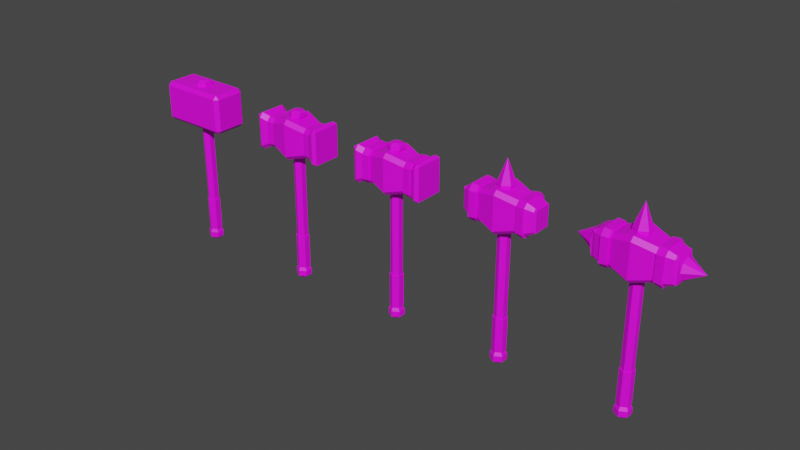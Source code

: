 # Source: Hammer.blend  (saved by Blender 3.6.11; exported with 4.5.12 LTS)
import bpy
from mathutils import Matrix  # noqa: F401  (used for matrix-valued properties, if any)

bpy.ops.wm.read_factory_settings(use_empty=True)
scene = bpy.context.scene
scene.name = 'Scene'

# ---- collections
col_collection = bpy.data.collections.new('Collection'); scene.collection.children.link(col_collection)

# ---- images (referenced by path relative to the original .blend; pixels are not part of the script)
import os
ASSET_DIR = os.environ.get("B2B_ASSET_DIR", "")  # directory of the original .blend (textures are referenced by path, not embedded)
HERE = os.path.dirname(os.path.abspath(__file__))  # packed textures are extracted next to this script under _unpacked/

def load_image(name, relpath, width, height, colorspace="sRGB"):
    """Load a texture the original file referenced (path relative to the .blend, or extracted next to this script)."""
    p = next((c for c in (os.path.join(HERE, relpath), os.path.join(ASSET_DIR, relpath)) if relpath and os.path.exists(c)), "")
    if p:
        img = bpy.data.images.load(p, check_existing=True)
        img.name = name
    else:  # same state as the original file: an image datablock whose file is absent (Cycles renders it pink)
        img = bpy.data.images.new(name, width, height)
        img.source = "FILE"
        img.filepath = "//" + (relpath or name)
    img.colorspace_settings.name = colorspace
    return img
img_gamecolors_png_010 = load_image('GameColors.png.010', 'GameColors.png', 1024, 1024, 'sRGB')

# ---- materials (node trees are filled in below, after node groups)
mat_colorsgame = bpy.data.materials.new('ColorsGame')
mat_colorsgame.alpha_threshold = 0.0
mat_colorsgame.use_transparent_shadow = False
mat_colorsgame.roughness = 0.5
mat_colorsgame.line_color = (0.0, 0.0, 0.0, 1.0)

# ---- material node trees
mat_colorsgame.use_nodes = True; mat_colorsgame.node_tree.nodes.clear()
_N = mat_colorsgame.node_tree.nodes; _L = mat_colorsgame.node_tree.links
n0 = _N.new('ShaderNodeOutputMaterial'); n0.name = 'Material Output'; n0.location = (300, 300)
n1 = _N.new('ShaderNodeBsdfPrincipled'); n1.name = 'Principled BSDF'; n1.location = (10, 300)
n1.distribution = 'GGX'
n1.subsurface_method = 'RANDOM_WALK_SKIN'
n1.inputs[3].default_value = 1.45
n1.inputs[27].default_value = (0.0, 0.0, 0.0, 1.0)
n1.inputs[28].default_value = 1.0
n2 = _N.new('ShaderNodeTexImage'); n2.name = 'Image Texture'; n2.location = (-280, 280)
n2.image = img_gamecolors_png_010
_L.new(n1.outputs[0], n0.inputs[0])
_L.new(n2.outputs[0], n1.inputs[0])
n0.is_active_output = True

# ---- world
world_world = bpy.data.worlds.new('World'); scene.world = world_world
world_world.use_nodes = True; world_world.node_tree.nodes.clear()
_N = world_world.node_tree.nodes; _L = world_world.node_tree.links
n0 = _N.new('ShaderNodeOutputWorld'); n0.name = 'World Output'; n0.location = (300, 300)
n1 = _N.new('ShaderNodeBackground'); n1.name = 'Background'; n1.location = (10, 300)
n1.inputs[0].default_value = (0.05088, 0.05088, 0.05088, 1.0)
_L.new(n1.outputs[0], n0.inputs[0])
n0.is_active_output = True
world_world.color = (0.05088, 0.05088, 0.05088)
world_world.use_sun_shadow = False
world_world.sun_shadow_jitter_overblur = 0.0

# ---- meshes
me_circle = bpy.data.meshes.new('Circle')
me_circle.from_pydata([(0.0, 0.2811, 0.5977), (-0.2435, 0.1406, 0.5977), (-0.2435, -0.1406, 0.5977), (0.0, -0.2811, 0.5977), (0.2435, -0.1406, 0.5977), (0.2435, 0.1406, 0.5977), (0.0, 0.2811, 8.29), (-0.2435, 0.1406, 8.29), (-0.2435, -0.1406, 8.29), (0.0, -0.2811, 8.29), (0.2435, -0.1406, 8.29), (0.2435, 0.1406, 8.29), (0.0, 0.3721, 0.4441), (-0.3223, 0.1861, 0.4441), (-0.3223, -0.1861, 0.4441), (0.0, -0.3721, 0.4441), (0.3223, -0.1861, 0.4441), (0.3223, 0.1861, 0.4441), (9.667e-09, 0.3721, 0.1727), (-0.3223, 0.1861, 0.1727), (-0.3223, -0.1861, 0.1727), (9.667e-09, -0.3721, 0.1727), (0.3223, -0.1861, 0.1727), (0.3223, 0.1861, 0.1727), (3.617e-09, 0.1694, 0.006393), (-0.1467, 0.08471, 0.006393), (-0.1467, -0.08471, 0.006393), (3.617e-09, -0.1694, 0.006393), (0.1467, -0.08471, 0.006393), (0.1467, 0.08471, 0.006393), (0.0, 0.2811, 1.727), (-0.2435, 0.1406, 1.727), (0.2435, 0.1406, 1.727), (0.0, -0.2811, 1.727), (0.2435, -0.1406, 1.727), (-0.2435, -0.1406, 1.727), (0.0, 0.3971, 8.367), (-0.3439, 0.1985, 8.367), (-0.3439, -0.1985, 8.367), (0.0, -0.3971, 8.367), (0.3439, -0.1985, 8.367), (0.3439, 0.1985, 8.367), (1.079e-07, 0.3971, 8.553), (-0.3439, 0.1985, 8.553), (-0.3439, -0.1985, 8.553), (1.079e-07, -0.3971, 8.553), (0.3439, -0.1985, 8.553), (0.3439, 0.1985, 8.553), (1.153e-07, 0.2012, 8.649), (-0.1743, 0.1006, 8.649), (-0.1743, -0.1006, 8.649), (1.153e-07, -0.2012, 8.649), (0.1743, -0.1006, 8.649), (0.1743, 0.1006, 8.649)], [], [(31, 30, 6, 7), (30, 32, 11, 6), (34, 33, 9, 10), (35, 31, 7, 8), (32, 34, 10, 11), (33, 35, 8, 9), (4, 5, 17, 16), (8, 7, 37, 38), (16, 17, 23, 22), (2, 3, 15, 14), (0, 1, 13, 12), (5, 0, 12, 17), (3, 4, 16, 15), (1, 2, 14, 13), (23, 18, 24, 29), (14, 15, 21, 20), (12, 13, 19, 18), (17, 12, 18, 23), (15, 16, 22, 21), (13, 14, 20, 19), (25, 26, 27, 28, 29, 24), (21, 22, 28, 27), (19, 20, 26, 25), (22, 23, 29, 28), (20, 21, 27, 26), (18, 19, 25, 24), (3, 2, 35, 33), (5, 4, 34, 32), (2, 1, 31, 35), (4, 3, 33, 34), (0, 5, 32, 30), (1, 0, 30, 31), (36, 41, 47, 42), (11, 10, 40, 41), (9, 8, 38, 39), (7, 6, 36, 37), (6, 11, 41, 36), (10, 9, 39, 40), (47, 46, 52, 53), (40, 39, 45, 46), (38, 37, 43, 44), (41, 40, 46, 47), (39, 38, 44, 45), (37, 36, 42, 43), (49, 48, 53, 52, 51, 50), (45, 44, 50, 51), (43, 42, 48, 49), (42, 47, 53, 48), (46, 45, 51, 52), (44, 43, 49, 50)])
_uv = me_circle.uv_layers.new(name='UVMap')
_uv.uv.foreach_set('vector', [0.1427, 0.9465, 0.1427, 0.9465, 0.1427, 0.9465, 0.1427, 0.9465, 0.1427, 0.9465, 0.1427, 0.9465, 0.1427, 0.9465, 0.1427, 0.9465, 0.1427, 0.9465, 0.1427, 0.9465, 0.1427, 0.9465, 0.1427, 0.9465, 0.1427, 0.9465, 0.1427, 0.9465, 0.1427, 0.9465, 0.1427, 0.9465, 0.1427, 0.9465, 0.1427, 0.9465, 0.1427, 0.9465, 0.1427, 0.9465, 0.1427, 0.9465, 0.1427, 0.9465, 0.1427, 0.9465, 0.1427, 0.9465, 0.1427, 0.9465, 0.1427, 0.9465, 0.1427, 0.9465, 0.1427, 0.9465, 0.1427, 0.9465, 0.1427, 0.9465, 0.1427, 0.9465, 0.1427, 0.9465, 0.1427, 0.9465, 0.1427, 0.9465, 0.1427, 0.9465, 0.1427, 0.9465, 0.1427, 0.9465, 0.1427, 0.9465, 0.1427, 0.9465, 0.1427, 0.9465, 0.1427, 0.9465, 0.1427, 0.9465, 0.1427, 0.9465, 0.1427, 0.9465, 0.1427, 0.9465, 0.1427, 0.9465, 0.1427, 0.9465, 0.1427, 0.9465, 0.1427, 0.9465, 0.1427, 0.9465, 0.1427, 0.9465, 0.1427, 0.9465, 0.1427, 0.9465, 0.1427, 0.9465, 0.1427, 0.9465, 0.1427, 0.9465, 0.1427, 0.9465, 0.1427, 0.9465, 0.1427, 0.9465, 0.1427, 0.9465, 0.1427, 0.9465, 0.1427, 0.9465, 0.1427, 0.9465, 0.1427, 0.9465, 0.1427, 0.9465, 0.1427, 0.9465, 0.1427, 0.9465, 0.1427, 0.9465, 0.1427, 0.9465, 0.1427, 0.9465, 0.1427, 0.9465, 0.1427, 0.9465, 0.1427, 0.9465, 0.1427, 0.9465, 0.1427, 0.9465, 0.1427, 0.9465, 0.1427, 0.9465, 0.1427, 0.9465, 0.1427, 0.9465, 0.1427, 0.9465, 0.1427, 0.9465, 0.1427, 0.9465, 0.1427, 0.9465, 0.1427, 0.9465, 0.1427, 0.9465, 0.1427, 0.9465, 0.1427, 0.9465, 0.1427, 0.9465, 0.1427, 0.9465, 0.1427, 0.9465, 0.1427, 0.9465, 0.1427, 0.9465, 0.1427, 0.9465, 0.1427, 0.9465, 0.1427, 0.9465, 0.1427, 0.9465, 0.1427, 0.9465, 0.1427, 0.9465, 0.1427, 0.9465, 0.1427, 0.9465, 0.1427, 0.9465, 0.1427, 0.9465, 0.1427, 0.9465, 0.1427, 0.9465, 0.1427, 0.9465, 0.1427, 0.9465, 0.1427, 0.9465, 0.1427, 0.9465, 0.1427, 0.9465, 0.1427, 0.9465, 0.1427, 0.9465, 0.1427, 0.9465, 0.1427, 0.9465, 0.1427, 0.9465, 0.1427, 0.9465, 0.1427, 0.9465, 0.1427, 0.9465, 0.1427, 0.9465, 0.1427, 0.9465, 0.1427, 0.9465, 0.1427, 0.9465, 0.1427, 0.9465, 0.1427, 0.9465, 0.1427, 0.9465, 0.1427, 0.9465, 0.1427, 0.9465, 0.1427, 0.9465, 0.1427, 0.9465, 0.1427, 0.9465, 0.1427, 0.9465, 0.1427, 0.9465, 0.1427, 0.9465, 0.1427, 0.9465, 0.1427, 0.9465, 0.1427, 0.9465, 0.1427, 0.9465, 0.1427, 0.9465, 0.1427, 0.9465, 0.1427, 0.9465, 0.1427, 0.9465, 0.1427, 0.9465, 0.1427, 0.9465, 0.1427, 0.9465, 0.1427, 0.9465, 0.1427, 0.9465, 0.1427, 0.9465, 0.1427, 0.9465, 0.1427, 0.9465, 0.1427, 0.9465, 0.1427, 0.9465, 0.1427, 0.9465, 0.1427, 0.9465, 0.1427, 0.9465, 0.1427, 0.9465, 0.1427, 0.9465, 0.1427, 0.9465, 0.1427, 0.9465, 0.1427, 0.9465, 0.1427, 0.9465, 0.1427, 0.9465, 0.1427, 0.9465, 0.1427, 0.9465, 0.1427, 0.9465, 0.1427, 0.9465, 0.1427, 0.9465, 0.1427, 0.9465, 0.1427, 0.9465, 0.1427, 0.9465, 0.1427, 0.9465, 0.1427, 0.9465, 0.1427, 0.9465, 0.1427, 0.9465, 0.1427, 0.9465, 0.1427, 0.9465, 0.1427, 0.9465, 0.1427, 0.9465, 0.1427, 0.9465, 0.1427, 0.9465, 0.1427, 0.9465, 0.1427, 0.9465, 0.1427, 0.9465, 0.1427, 0.9465, 0.1427, 0.9465, 0.1427, 0.9465, 0.1427, 0.9465, 0.1427, 0.9465, 0.1427, 0.9465, 0.1427, 0.9465, 0.1427, 0.9465, 0.1427, 0.9465, 0.1427, 0.9465, 0.1427, 0.9465, 0.1427, 0.9465, 0.1427, 0.9465, 0.1427, 0.9465, 0.1427, 0.9465, 0.1427, 0.9465, 0.1427, 0.9465, 0.1427, 0.9465, 0.1427, 0.9465, 0.1427, 0.9465, 0.1427, 0.9465, 0.1427, 0.9465, 0.1427, 0.9465])
me_circle.materials.append(mat_colorsgame)
me_circle.update()
me_cube_001 = bpy.data.meshes.new('Cube.001')
me_cube_001.from_pydata([(-0.1978, -0.09744, 0.7116), (-0.1978, -0.09744, 0.9292), (-0.1978, 0.09744, 0.7116), (-0.1978, 0.09744, 0.9292), (0.1978, -0.09744, 0.7116), (0.1978, -0.09744, 0.9292), (0.1978, 0.09744, 0.7116), (0.1978, 0.09744, 0.9292)], [], [(0, 1, 3, 2), (2, 3, 7, 6), (6, 7, 5, 4), (4, 5, 1, 0), (2, 6, 4, 0), (7, 3, 1, 5)])
_uv = me_cube_001.uv_layers.new(name='UVMap')
_uv.uv.foreach_set('vector', [0.1149, 0.9899, 0.1159, 0.9899, 0.1159, 0.9909, 0.1149, 0.9909, 0.1149, 0.9909, 0.1159, 0.9909, 0.1159, 0.9919, 0.1149, 0.9919, 0.1149, 0.9919, 0.1159, 0.9919, 0.1159, 0.9929, 0.1149, 0.9929, 0.1149, 0.9929, 0.1159, 0.9929, 0.1159, 0.9939, 0.1149, 0.9939, 0.1139, 0.9919, 0.1149, 0.9919, 0.1149, 0.9929, 0.1139, 0.9929, 0.1159, 0.9919, 0.1166, 0.9919, 0.1169, 0.9929, 0.1159, 0.9929])
me_cube_001.materials.append(mat_colorsgame)
me_cube_001.update()
me_circle_002 = bpy.data.meshes.new('Circle.002')
me_circle_002.from_pydata([(0.0, 0.2811, 0.6608), (-0.2435, 0.1406, 0.6608), (-0.2435, -0.1406, 0.6608), (0.0, -0.2811, 0.6608), (0.2435, -0.1406, 0.6608), (0.2435, 0.1406, 0.6608), (0.0, 0.2811, 2.267), (-0.2435, 0.1406, 2.267), (0.2435, 0.1406, 2.267), (0.0, -0.2811, 2.267), (0.2435, -0.1406, 2.267), (-0.2435, -0.1406, 2.267)], [], [(3, 2, 11, 9), (5, 4, 10, 8), (2, 1, 7, 11), (4, 3, 9, 10), (0, 5, 8, 6), (1, 0, 6, 7)])
_uv = me_circle_002.uv_layers.new(name='UVMap')
_uv.uv.foreach_set('vector', [0.1465, 0.9326, 0.1465, 0.9326, 0.1465, 0.9326, 0.1465, 0.9326, 0.1465, 0.9326, 0.1465, 0.9326, 0.1465, 0.9326, 0.1465, 0.9326, 0.1465, 0.9326, 0.1465, 0.9326, 0.1465, 0.9326, 0.1465, 0.9326, 0.1465, 0.9326, 0.1465, 0.9326, 0.1465, 0.9326, 0.1465, 0.9326, 0.1465, 0.9326, 0.1465, 0.9326, 0.1465, 0.9326, 0.1465, 0.9326, 0.1465, 0.9326, 0.1465, 0.9326, 0.1465, 0.9326, 0.1465, 0.9326])
me_circle_002.materials.append(mat_colorsgame)
me_circle_002.update()
me_circle_003 = bpy.data.meshes.new('Circle.003')
me_circle_003.from_pydata([(0.0, 0.2811, 0.5977), (-0.2435, 0.1406, 0.5977), (-0.2435, -0.1406, 0.5977), (0.0, -0.2811, 0.5977), (0.2435, -0.1406, 0.5977), (0.2435, 0.1406, 0.5977), (0.0, 0.2811, 8.29), (-0.2435, 0.1406, 8.29), (-0.2435, -0.1406, 8.29), (0.0, -0.2811, 8.29), (0.2435, -0.1406, 8.29), (0.2435, 0.1406, 8.29), (0.0, 0.3721, 0.4441), (-0.3223, 0.1861, 0.4441), (-0.3223, -0.1861, 0.4441), (0.0, -0.3721, 0.4441), (0.3223, -0.1861, 0.4441), (0.3223, 0.1861, 0.4441), (9.667e-09, 0.3721, 0.1727), (-0.3223, 0.1861, 0.1727), (-0.3223, -0.1861, 0.1727), (9.667e-09, -0.3721, 0.1727), (0.3223, -0.1861, 0.1727), (0.3223, 0.1861, 0.1727), (3.617e-09, 0.1694, 0.006393), (-0.1467, 0.08471, 0.006393), (-0.1467, -0.08471, 0.006393), (3.617e-09, -0.1694, 0.006393), (0.1467, -0.08471, 0.006393), (0.1467, 0.08471, 0.006393), (0.0, 0.2811, 1.727), (-0.2435, 0.1406, 1.727), (0.2435, 0.1406, 1.727), (0.0, -0.2811, 1.727), (0.2435, -0.1406, 1.727), (-0.2435, -0.1406, 1.727), (0.0, 0.3971, 8.367), (-0.3439, 0.1985, 8.367), (-0.3439, -0.1985, 8.367), (0.0, -0.3971, 8.367), (0.3439, -0.1985, 8.367), (0.3439, 0.1985, 8.367), (1.079e-07, 0.3971, 8.553), (-0.3439, 0.1985, 8.553), (-0.3439, -0.1985, 8.553), (1.079e-07, -0.3971, 8.553), (0.3439, -0.1985, 8.553), (0.3439, 0.1985, 8.553), (1.153e-07, 0.2012, 8.649), (-0.1743, 0.1006, 8.649), (-0.1743, -0.1006, 8.649), (1.153e-07, -0.2012, 8.649), (0.1743, -0.1006, 8.649), (0.1743, 0.1006, 8.649)], [], [(31, 30, 6, 7), (30, 32, 11, 6), (34, 33, 9, 10), (35, 31, 7, 8), (32, 34, 10, 11), (33, 35, 8, 9), (4, 5, 17, 16), (8, 7, 37, 38), (16, 17, 23, 22), (2, 3, 15, 14), (0, 1, 13, 12), (5, 0, 12, 17), (3, 4, 16, 15), (1, 2, 14, 13), (23, 18, 24, 29), (14, 15, 21, 20), (12, 13, 19, 18), (17, 12, 18, 23), (15, 16, 22, 21), (13, 14, 20, 19), (25, 26, 27, 28, 29, 24), (21, 22, 28, 27), (19, 20, 26, 25), (22, 23, 29, 28), (20, 21, 27, 26), (18, 19, 25, 24), (3, 2, 35, 33), (5, 4, 34, 32), (2, 1, 31, 35), (4, 3, 33, 34), (0, 5, 32, 30), (1, 0, 30, 31), (36, 41, 47, 42), (11, 10, 40, 41), (9, 8, 38, 39), (7, 6, 36, 37), (6, 11, 41, 36), (10, 9, 39, 40), (47, 46, 52, 53), (40, 39, 45, 46), (38, 37, 43, 44), (41, 40, 46, 47), (39, 38, 44, 45), (37, 36, 42, 43), (49, 48, 53, 52, 51, 50), (45, 44, 50, 51), (43, 42, 48, 49), (42, 47, 53, 48), (46, 45, 51, 52), (44, 43, 49, 50)])
_uv = me_circle_003.uv_layers.new(name='UVMap')
_uv.uv.foreach_set('vector', [0.1427, 0.9465, 0.1427, 0.9465, 0.1427, 0.9465, 0.1427, 0.9465, 0.1427, 0.9465, 0.1427, 0.9465, 0.1427, 0.9465, 0.1427, 0.9465, 0.1427, 0.9465, 0.1427, 0.9465, 0.1427, 0.9465, 0.1427, 0.9465, 0.1427, 0.9465, 0.1427, 0.9465, 0.1427, 0.9465, 0.1427, 0.9465, 0.1427, 0.9465, 0.1427, 0.9465, 0.1427, 0.9465, 0.1427, 0.9465, 0.1427, 0.9465, 0.1427, 0.9465, 0.1427, 0.9465, 0.1427, 0.9465, 0.1427, 0.9465, 0.1427, 0.9465, 0.1427, 0.9465, 0.1427, 0.9465, 0.1427, 0.9465, 0.1427, 0.9465, 0.1427, 0.9465, 0.1427, 0.9465, 0.1427, 0.9465, 0.1427, 0.9465, 0.1427, 0.9465, 0.1427, 0.9465, 0.1427, 0.9465, 0.1427, 0.9465, 0.1427, 0.9465, 0.1427, 0.9465, 0.1427, 0.9465, 0.1427, 0.9465, 0.1427, 0.9465, 0.1427, 0.9465, 0.1427, 0.9465, 0.1427, 0.9465, 0.1427, 0.9465, 0.1427, 0.9465, 0.1427, 0.9465, 0.1427, 0.9465, 0.1427, 0.9465, 0.1427, 0.9465, 0.1427, 0.9465, 0.1427, 0.9465, 0.1427, 0.9465, 0.1427, 0.9465, 0.1427, 0.9465, 0.1427, 0.9465, 0.1427, 0.9465, 0.1427, 0.9465, 0.1427, 0.9465, 0.1427, 0.9465, 0.1427, 0.9465, 0.1427, 0.9465, 0.1427, 0.9465, 0.1427, 0.9465, 0.1427, 0.9465, 0.1427, 0.9465, 0.1427, 0.9465, 0.1427, 0.9465, 0.1427, 0.9465, 0.1427, 0.9465, 0.1427, 0.9465, 0.1427, 0.9465, 0.1427, 0.9465, 0.1427, 0.9465, 0.1427, 0.9465, 0.1427, 0.9465, 0.1427, 0.9465, 0.1427, 0.9465, 0.1427, 0.9465, 0.1427, 0.9465, 0.1427, 0.9465, 0.1427, 0.9465, 0.1427, 0.9465, 0.1427, 0.9465, 0.1427, 0.9465, 0.1427, 0.9465, 0.1427, 0.9465, 0.1427, 0.9465, 0.1427, 0.9465, 0.1427, 0.9465, 0.1427, 0.9465, 0.1427, 0.9465, 0.1427, 0.9465, 0.1427, 0.9465, 0.1427, 0.9465, 0.1427, 0.9465, 0.1427, 0.9465, 0.1427, 0.9465, 0.1427, 0.9465, 0.1427, 0.9465, 0.1427, 0.9465, 0.1427, 0.9465, 0.1427, 0.9465, 0.1427, 0.9465, 0.1427, 0.9465, 0.1427, 0.9465, 0.1427, 0.9465, 0.1427, 0.9465, 0.1427, 0.9465, 0.1427, 0.9465, 0.1427, 0.9465, 0.1427, 0.9465, 0.1427, 0.9465, 0.1427, 0.9465, 0.1427, 0.9465, 0.1427, 0.9465, 0.1427, 0.9465, 0.1427, 0.9465, 0.1427, 0.9465, 0.1427, 0.9465, 0.1427, 0.9465, 0.1427, 0.9465, 0.1427, 0.9465, 0.1427, 0.9465, 0.1427, 0.9465, 0.1427, 0.9465, 0.1427, 0.9465, 0.1427, 0.9465, 0.1427, 0.9465, 0.1427, 0.9465, 0.1427, 0.9465, 0.1427, 0.9465, 0.1427, 0.9465, 0.1427, 0.9465, 0.1427, 0.9465, 0.1427, 0.9465, 0.1427, 0.9465, 0.1427, 0.9465, 0.1427, 0.9465, 0.1427, 0.9465, 0.1427, 0.9465, 0.1427, 0.9465, 0.1427, 0.9465, 0.1427, 0.9465, 0.1427, 0.9465, 0.1427, 0.9465, 0.1427, 0.9465, 0.1427, 0.9465, 0.1427, 0.9465, 0.1427, 0.9465, 0.1427, 0.9465, 0.1427, 0.9465, 0.1427, 0.9465, 0.1427, 0.9465, 0.1427, 0.9465, 0.1427, 0.9465, 0.1427, 0.9465, 0.1427, 0.9465, 0.1427, 0.9465, 0.1427, 0.9465, 0.1427, 0.9465, 0.1427, 0.9465, 0.1427, 0.9465, 0.1427, 0.9465, 0.1427, 0.9465, 0.1427, 0.9465, 0.1427, 0.9465, 0.1427, 0.9465, 0.1427, 0.9465, 0.1427, 0.9465, 0.1427, 0.9465, 0.1427, 0.9465, 0.1427, 0.9465, 0.1427, 0.9465, 0.1427, 0.9465, 0.1427, 0.9465, 0.1427, 0.9465, 0.1427, 0.9465, 0.1427, 0.9465, 0.1427, 0.9465, 0.1427, 0.9465, 0.1427, 0.9465, 0.1427, 0.9465, 0.1427, 0.9465, 0.1427, 0.9465, 0.1427, 0.9465, 0.1427, 0.9465, 0.1427, 0.9465, 0.1427, 0.9465, 0.1427, 0.9465, 0.1427, 0.9465, 0.1427, 0.9465, 0.1427, 0.9465, 0.1427, 0.9465, 0.1427, 0.9465, 0.1427, 0.9465, 0.1427, 0.9465, 0.1427, 0.9465, 0.1427, 0.9465, 0.1427, 0.9465, 0.1427, 0.9465, 0.1427, 0.9465])
me_circle_003.materials.append(mat_colorsgame)
me_circle_003.update()
me_cube_003 = bpy.data.meshes.new('Cube.003')
me_cube_003.from_pydata([(-0.1978, -0.09744, 0.7116), (-0.1978, -0.09744, 0.9292), (-0.1978, 0.09744, 0.7116), (-0.1978, 0.09744, 0.9292), (0.0, 0.09744, 0.7116), (0.0, 0.09744, 0.9292), (0.0, -0.09744, 0.7116), (0.0, -0.09744, 0.9292), (-0.1266, 0.06612, 0.7465), (-0.1266, -0.06612, 0.8942), (-0.1266, 0.06612, 0.8942), (-0.1266, -0.06612, 0.7465)], [], [(0, 1, 3, 2), (11, 9, 1, 0), (10, 3, 1, 9), (8, 4, 6, 11), (8, 10, 5, 4), (2, 3, 10, 8), (2, 8, 11, 0), (5, 10, 9, 7), (6, 7, 9, 11)])
_uv = me_cube_003.uv_layers.new(name='UVMap')
_uv.uv.foreach_set('vector', [0.1149, 0.9899, 0.1159, 0.9899, 0.1159, 0.9909, 0.1149, 0.9909, 0.1145, 0.9933, 0.1163, 0.9933, 0.1159, 0.9939, 0.1149, 0.9939, 0.1161, 0.9915, 0.1166, 0.9919, 0.1169, 0.9929, 0.1163, 0.9933, 0.1145, 0.9915, 0.1146, 0.9917, 0.1146, 0.9932, 0.1145, 0.9933, 0.1145, 0.9915, 0.1161, 0.9915, 0.116, 0.9917, 0.1146, 0.9917, 0.1149, 0.9909, 0.1159, 0.9909, 0.1161, 0.9915, 0.1145, 0.9915, 0.1139, 0.9919, 0.1145, 0.9915, 0.1145, 0.9933, 0.1139, 0.9929, 0.116, 0.9917, 0.1161, 0.9915, 0.1163, 0.9933, 0.1161, 0.9932, 0.1146, 0.9932, 0.1161, 0.9932, 0.1163, 0.9933, 0.1145, 0.9933])
me_cube_003.materials.append(mat_colorsgame)
me_cube_003.update()
me_circle_006 = bpy.data.meshes.new('Circle.006')
me_circle_006.from_pydata([(0.0, 0.2811, 0.6608), (-0.2435, 0.1406, 0.6608), (-0.2435, -0.1406, 0.6608), (0.0, -0.2811, 0.6608), (0.2435, -0.1406, 0.6608), (0.2435, 0.1406, 0.6608), (0.0, 0.2811, 2.267), (-0.2435, 0.1406, 2.267), (0.2435, 0.1406, 2.267), (0.0, -0.2811, 2.267), (0.2435, -0.1406, 2.267), (-0.2435, -0.1406, 2.267)], [], [(3, 2, 11, 9), (5, 4, 10, 8), (2, 1, 7, 11), (4, 3, 9, 10), (0, 5, 8, 6), (1, 0, 6, 7)])
_uv = me_circle_006.uv_layers.new(name='UVMap')
_uv.uv.foreach_set('vector', [0.1465, 0.9326, 0.1465, 0.9326, 0.1465, 0.9326, 0.1465, 0.9326, 0.1465, 0.9326, 0.1465, 0.9326, 0.1465, 0.9326, 0.1465, 0.9326, 0.1465, 0.9326, 0.1465, 0.9326, 0.1465, 0.9326, 0.1465, 0.9326, 0.1465, 0.9326, 0.1465, 0.9326, 0.1465, 0.9326, 0.1465, 0.9326, 0.1465, 0.9326, 0.1465, 0.9326, 0.1465, 0.9326, 0.1465, 0.9326, 0.1465, 0.9326, 0.1465, 0.9326, 0.1465, 0.9326, 0.1465, 0.9326])
me_circle_006.materials.append(mat_colorsgame)
me_circle_006.update()
me_circle_007 = bpy.data.meshes.new('Circle.007')
me_circle_007.from_pydata([(0.0, 0.2811, 0.5977), (-0.2435, 0.1406, 0.5977), (-0.2435, -0.1406, 0.5977), (0.0, -0.2811, 0.5977), (0.2435, -0.1406, 0.5977), (0.2435, 0.1406, 0.5977), (0.0, 0.2811, 8.29), (-0.2435, 0.1406, 8.29), (-0.2435, -0.1406, 8.29), (0.0, -0.2811, 8.29), (0.2435, -0.1406, 8.29), (0.2435, 0.1406, 8.29), (0.0, 0.3721, 0.4441), (-0.3223, 0.1861, 0.4441), (-0.3223, -0.1861, 0.4441), (0.0, -0.3721, 0.4441), (0.3223, -0.1861, 0.4441), (0.3223, 0.1861, 0.4441), (9.667e-09, 0.3721, 0.1727), (-0.3223, 0.1861, 0.1727), (-0.3223, -0.1861, 0.1727), (9.667e-09, -0.3721, 0.1727), (0.3223, -0.1861, 0.1727), (0.3223, 0.1861, 0.1727), (3.617e-09, 0.1694, 0.006393), (-0.1467, 0.08471, 0.006393), (-0.1467, -0.08471, 0.006393), (3.617e-09, -0.1694, 0.006393), (0.1467, -0.08471, 0.006393), (0.1467, 0.08471, 0.006393), (0.0, 0.2811, 1.727), (-0.2435, 0.1406, 1.727), (0.2435, 0.1406, 1.727), (0.0, -0.2811, 1.727), (0.2435, -0.1406, 1.727), (-0.2435, -0.1406, 1.727), (0.0, 0.3971, 8.367), (-0.3439, 0.1985, 8.367), (-0.3439, -0.1985, 8.367), (0.0, -0.3971, 8.367), (0.3439, -0.1985, 8.367), (0.3439, 0.1985, 8.367), (1.079e-07, 0.3971, 8.553), (-0.3439, 0.1985, 8.553), (-0.3439, -0.1985, 8.553), (1.079e-07, -0.3971, 8.553), (0.3439, -0.1985, 8.553), (0.3439, 0.1985, 8.553), (1.153e-07, 0.2012, 8.649), (-0.1743, 0.1006, 8.649), (-0.1743, -0.1006, 8.649), (1.153e-07, -0.2012, 8.649), (0.1743, -0.1006, 8.649), (0.1743, 0.1006, 8.649)], [], [(31, 30, 6, 7), (30, 32, 11, 6), (34, 33, 9, 10), (35, 31, 7, 8), (32, 34, 10, 11), (33, 35, 8, 9), (4, 5, 17, 16), (8, 7, 37, 38), (16, 17, 23, 22), (2, 3, 15, 14), (0, 1, 13, 12), (5, 0, 12, 17), (3, 4, 16, 15), (1, 2, 14, 13), (23, 18, 24, 29), (14, 15, 21, 20), (12, 13, 19, 18), (17, 12, 18, 23), (15, 16, 22, 21), (13, 14, 20, 19), (25, 26, 27, 28, 29, 24), (21, 22, 28, 27), (19, 20, 26, 25), (22, 23, 29, 28), (20, 21, 27, 26), (18, 19, 25, 24), (3, 2, 35, 33), (5, 4, 34, 32), (2, 1, 31, 35), (4, 3, 33, 34), (0, 5, 32, 30), (1, 0, 30, 31), (36, 41, 47, 42), (11, 10, 40, 41), (9, 8, 38, 39), (7, 6, 36, 37), (6, 11, 41, 36), (10, 9, 39, 40), (47, 46, 52, 53), (40, 39, 45, 46), (38, 37, 43, 44), (41, 40, 46, 47), (39, 38, 44, 45), (37, 36, 42, 43), (49, 48, 53, 52, 51, 50), (45, 44, 50, 51), (43, 42, 48, 49), (42, 47, 53, 48), (46, 45, 51, 52), (44, 43, 49, 50)])
_uv = me_circle_007.uv_layers.new(name='UVMap')
_uv.uv.foreach_set('vector', [0.1427, 0.9465, 0.1427, 0.9465, 0.1427, 0.9465, 0.1427, 0.9465, 0.1427, 0.9465, 0.1427, 0.9465, 0.1427, 0.9465, 0.1427, 0.9465, 0.1427, 0.9465, 0.1427, 0.9465, 0.1427, 0.9465, 0.1427, 0.9465, 0.1427, 0.9465, 0.1427, 0.9465, 0.1427, 0.9465, 0.1427, 0.9465, 0.1427, 0.9465, 0.1427, 0.9465, 0.1427, 0.9465, 0.1427, 0.9465, 0.1427, 0.9465, 0.1427, 0.9465, 0.1427, 0.9465, 0.1427, 0.9465, 0.1427, 0.9465, 0.1427, 0.9465, 0.1427, 0.9465, 0.1427, 0.9465, 0.1427, 0.9465, 0.1427, 0.9465, 0.1427, 0.9465, 0.1427, 0.9465, 0.1427, 0.9465, 0.1427, 0.9465, 0.1427, 0.9465, 0.1427, 0.9465, 0.1427, 0.9465, 0.1427, 0.9465, 0.1427, 0.9465, 0.1427, 0.9465, 0.1427, 0.9465, 0.1427, 0.9465, 0.1427, 0.9465, 0.1427, 0.9465, 0.1427, 0.9465, 0.1427, 0.9465, 0.1427, 0.9465, 0.1427, 0.9465, 0.1427, 0.9465, 0.1427, 0.9465, 0.1427, 0.9465, 0.1427, 0.9465, 0.1427, 0.9465, 0.1427, 0.9465, 0.1427, 0.9465, 0.1427, 0.9465, 0.1427, 0.9465, 0.1427, 0.9465, 0.1427, 0.9465, 0.1427, 0.9465, 0.1427, 0.9465, 0.1427, 0.9465, 0.1427, 0.9465, 0.1427, 0.9465, 0.1427, 0.9465, 0.1427, 0.9465, 0.1427, 0.9465, 0.1427, 0.9465, 0.1427, 0.9465, 0.1427, 0.9465, 0.1427, 0.9465, 0.1427, 0.9465, 0.1427, 0.9465, 0.1427, 0.9465, 0.1427, 0.9465, 0.1427, 0.9465, 0.1427, 0.9465, 0.1427, 0.9465, 0.1427, 0.9465, 0.1427, 0.9465, 0.1427, 0.9465, 0.1427, 0.9465, 0.1427, 0.9465, 0.1427, 0.9465, 0.1427, 0.9465, 0.1427, 0.9465, 0.1427, 0.9465, 0.1427, 0.9465, 0.1427, 0.9465, 0.1427, 0.9465, 0.1427, 0.9465, 0.1427, 0.9465, 0.1427, 0.9465, 0.1427, 0.9465, 0.1427, 0.9465, 0.1427, 0.9465, 0.1427, 0.9465, 0.1427, 0.9465, 0.1427, 0.9465, 0.1427, 0.9465, 0.1427, 0.9465, 0.1427, 0.9465, 0.1427, 0.9465, 0.1427, 0.9465, 0.1427, 0.9465, 0.1427, 0.9465, 0.1427, 0.9465, 0.1427, 0.9465, 0.1427, 0.9465, 0.1427, 0.9465, 0.1427, 0.9465, 0.1427, 0.9465, 0.1427, 0.9465, 0.1427, 0.9465, 0.1427, 0.9465, 0.1427, 0.9465, 0.1427, 0.9465, 0.1427, 0.9465, 0.1427, 0.9465, 0.1427, 0.9465, 0.1427, 0.9465, 0.1427, 0.9465, 0.1427, 0.9465, 0.1427, 0.9465, 0.1427, 0.9465, 0.1427, 0.9465, 0.1427, 0.9465, 0.1427, 0.9465, 0.1427, 0.9465, 0.1427, 0.9465, 0.1427, 0.9465, 0.1427, 0.9465, 0.1427, 0.9465, 0.1427, 0.9465, 0.1427, 0.9465, 0.1427, 0.9465, 0.1427, 0.9465, 0.1427, 0.9465, 0.1427, 0.9465, 0.1427, 0.9465, 0.1427, 0.9465, 0.1427, 0.9465, 0.1427, 0.9465, 0.1427, 0.9465, 0.1427, 0.9465, 0.1427, 0.9465, 0.1427, 0.9465, 0.1427, 0.9465, 0.1427, 0.9465, 0.1427, 0.9465, 0.1427, 0.9465, 0.1427, 0.9465, 0.1427, 0.9465, 0.1427, 0.9465, 0.1427, 0.9465, 0.1427, 0.9465, 0.1427, 0.9465, 0.1427, 0.9465, 0.1427, 0.9465, 0.1427, 0.9465, 0.1427, 0.9465, 0.1427, 0.9465, 0.1427, 0.9465, 0.1427, 0.9465, 0.1427, 0.9465, 0.1427, 0.9465, 0.1427, 0.9465, 0.1427, 0.9465, 0.1427, 0.9465, 0.1427, 0.9465, 0.1427, 0.9465, 0.1427, 0.9465, 0.1427, 0.9465, 0.1427, 0.9465, 0.1427, 0.9465, 0.1427, 0.9465, 0.1427, 0.9465, 0.1427, 0.9465, 0.1427, 0.9465, 0.1427, 0.9465, 0.1427, 0.9465, 0.1427, 0.9465, 0.1427, 0.9465, 0.1427, 0.9465, 0.1427, 0.9465, 0.1427, 0.9465, 0.1427, 0.9465, 0.1427, 0.9465, 0.1427, 0.9465, 0.1427, 0.9465, 0.1427, 0.9465, 0.1427, 0.9465, 0.1427, 0.9465, 0.1427, 0.9465, 0.1427, 0.9465, 0.1427, 0.9465, 0.1427, 0.9465, 0.1427, 0.9465, 0.1427, 0.9465, 0.1427, 0.9465, 0.1427, 0.9465, 0.1427, 0.9465, 0.1427, 0.9465, 0.1427, 0.9465])
me_circle_007.materials.append(mat_colorsgame)
me_circle_007.update()
me_cube_004 = bpy.data.meshes.new('Cube.004')
me_cube_004.from_pydata([(-0.1798, -0.06803, 0.7204), (-0.1795, -0.08938, 0.7425), (-0.1978, -0.07744, 0.7316), (-0.1795, -0.08938, 0.8982), (-0.1798, -0.06803, 0.9204), (-0.1978, -0.07744, 0.9092), (-0.1798, 0.06803, 0.7204), (-0.1978, 0.07744, 0.7316), (-0.1795, 0.08938, 0.7425), (-0.1798, 0.06803, 0.9204), (-0.1795, 0.08938, 0.8982), (-0.1978, 0.07744, 0.9092), (0.0, 0.07688, 0.7116), (4.657e-10, 0.09744, 0.7323), (0.0, 0.09744, 0.9085), (2.328e-09, 0.07688, 0.9292), (0.0, -0.09744, 0.7323), (2.328e-09, -0.07688, 0.7116), (0.0, -0.07688, 0.9292), (4.657e-10, -0.09744, 0.9085), (-0.1446, 0.05252, 0.7377), (-0.1449, 0.07418, 0.7595), (-0.1072, 0.07092, 0.7619), (-0.1074, 0.05033, 0.7412), (-0.1449, -0.07418, 0.8813), (-0.1072, -0.07092, 0.8789), (-0.1074, -0.05033, 0.8995), (-0.1446, -0.05252, 0.903), (-0.1074, 0.05033, 0.8995), (-0.1072, 0.07092, 0.8789), (-0.1449, 0.07418, 0.8813), (-0.1446, 0.05252, 0.903), (-0.1072, -0.07092, 0.7619), (-0.1449, -0.07418, 0.7595), (-0.1446, -0.05252, 0.7377), (-0.1074, -0.05033, 0.7412)], [], [(33, 24, 3, 1), (31, 9, 4, 27), (8, 10, 30, 21), (22, 29, 14, 13), (15, 28, 26, 18), (23, 12, 17, 35), (2, 5, 11, 7), (16, 19, 25, 32), (0, 1, 2), (3, 4, 5), (6, 7, 8), (9, 10, 11), (20, 21, 22, 23), (24, 25, 26, 27), (28, 29, 30, 31), (32, 33, 34, 35), (6, 0, 2, 7), (1, 3, 5, 2), (4, 9, 11, 5), (10, 8, 7, 11), (20, 6, 8, 21), (27, 4, 3, 24), (28, 15, 14, 29), (35, 17, 16, 32), (12, 23, 22, 13), (18, 26, 25, 19), (9, 31, 30, 10), (0, 34, 33, 1), (29, 22, 21, 30), (23, 35, 34, 20), (31, 27, 26, 28), (24, 33, 32, 25), (6, 20, 34, 0)])
_uv = me_cube_004.uv_layers.new(name='UVMap')
_uv.uv.foreach_set('vector', [0.1147, 0.9935, 0.116, 0.9935, 0.1158, 0.9938, 0.1149, 0.9938, 0.1163, 0.9918, 0.1165, 0.992, 0.1167, 0.9929, 0.1164, 0.993, 0.1149, 0.9911, 0.1158, 0.9911, 0.1159, 0.9913, 0.1147, 0.9913, 0.1147, 0.9915, 0.1159, 0.9915, 0.1159, 0.9917, 0.1147, 0.9917, 0.116, 0.9918, 0.1161, 0.9918, 0.1162, 0.9931, 0.1161, 0.993, 0.1145, 0.9918, 0.1146, 0.9918, 0.1146, 0.993, 0.1145, 0.9931, 0.115, 0.99, 0.1158, 0.99, 0.1158, 0.9908, 0.115, 0.9908, 0.1148, 0.9932, 0.116, 0.9932, 0.116, 0.9933, 0.1147, 0.9933, 0.114, 0.9929, 0.1141, 0.9931, 0.1139, 0.9929, 0.1158, 0.9938, 0.116, 0.9937, 0.1158, 0.9938, 0.114, 0.992, 0.1139, 0.992, 0.1141, 0.9918, 0.116, 0.9911, 0.1158, 0.9911, 0.1158, 0.991, 0.1143, 0.9918, 0.1147, 0.9913, 0.1147, 0.9915, 0.1145, 0.9918, 0.116, 0.9935, 0.116, 0.9933, 0.1162, 0.9931, 0.1164, 0.993, 0.1161, 0.9918, 0.1159, 0.9915, 0.1159, 0.9913, 0.1163, 0.9918, 0.1147, 0.9933, 0.1147, 0.9935, 0.1143, 0.993, 0.1145, 0.9931, 0.114, 0.992, 0.114, 0.9929, 0.1139, 0.9928, 0.1139, 0.992, 0.115, 0.9899, 0.1157, 0.9899, 0.1158, 0.99, 0.115, 0.99, 0.1159, 0.9901, 0.1159, 0.9908, 0.1158, 0.9908, 0.1158, 0.99, 0.1158, 0.9911, 0.1149, 0.9911, 0.115, 0.9908, 0.1158, 0.9908, 0.1143, 0.9918, 0.114, 0.992, 0.1149, 0.9911, 0.1147, 0.9913, 0.1164, 0.993, 0.1167, 0.9929, 0.1158, 0.9938, 0.116, 0.9935, 0.1161, 0.9918, 0.116, 0.9918, 0.1159, 0.9917, 0.1159, 0.9915, 0.1145, 0.9931, 0.1146, 0.993, 0.1148, 0.9932, 0.1147, 0.9933, 0.1146, 0.9918, 0.1145, 0.9918, 0.1147, 0.9915, 0.1147, 0.9917, 0.1161, 0.993, 0.1162, 0.9931, 0.116, 0.9933, 0.116, 0.9932, 0.1165, 0.992, 0.1163, 0.9918, 0.1159, 0.9913, 0.1158, 0.9911, 0.114, 0.9929, 0.1143, 0.993, 0.1147, 0.9935, 0.1149, 0.9938, 0.1159, 0.9915, 0.1147, 0.9915, 0.1147, 0.9913, 0.1159, 0.9913, 0.1145, 0.9918, 0.1145, 0.9931, 0.1143, 0.993, 0.1143, 0.9918, 0.1163, 0.9918, 0.1164, 0.993, 0.1162, 0.9931, 0.1161, 0.9918, 0.116, 0.9935, 0.1147, 0.9935, 0.1147, 0.9933, 0.116, 0.9933, 0.114, 0.992, 0.1143, 0.9918, 0.1143, 0.993, 0.114, 0.9929])
me_cube_004.materials.append(mat_colorsgame)
me_cube_004.update()
me_circle_008 = bpy.data.meshes.new('Circle.008')
me_circle_008.from_pydata([(0.0, 0.2811, 0.6608), (-0.2435, 0.1406, 0.6608), (-0.2435, -0.1406, 0.6608), (0.0, -0.2811, 0.6608), (0.2435, -0.1406, 0.6608), (0.2435, 0.1406, 0.6608), (0.0, 0.2811, 2.267), (-0.2435, 0.1406, 2.267), (0.2435, 0.1406, 2.267), (0.0, -0.2811, 2.267), (0.2435, -0.1406, 2.267), (-0.2435, -0.1406, 2.267)], [], [(3, 2, 11, 9), (5, 4, 10, 8), (2, 1, 7, 11), (4, 3, 9, 10), (0, 5, 8, 6), (1, 0, 6, 7)])
_uv = me_circle_008.uv_layers.new(name='UVMap')
_uv.uv.foreach_set('vector', [0.1465, 0.9326, 0.1465, 0.9326, 0.1465, 0.9326, 0.1465, 0.9326, 0.1465, 0.9326, 0.1465, 0.9326, 0.1465, 0.9326, 0.1465, 0.9326, 0.1465, 0.9326, 0.1465, 0.9326, 0.1465, 0.9326, 0.1465, 0.9326, 0.1465, 0.9326, 0.1465, 0.9326, 0.1465, 0.9326, 0.1465, 0.9326, 0.1465, 0.9326, 0.1465, 0.9326, 0.1465, 0.9326, 0.1465, 0.9326, 0.1465, 0.9326, 0.1465, 0.9326, 0.1465, 0.9326, 0.1465, 0.9326])
me_circle_008.materials.append(mat_colorsgame)
me_circle_008.update()
me_cube_005 = bpy.data.meshes.new('Cube.005')
me_cube_005.from_pydata([(-0.1446, 0.05252, 0.7377), (-0.1449, 0.07418, 0.7595), (-0.1072, 0.07092, 0.7619), (-0.1074, 0.05033, 0.7412), (-0.1449, -0.07418, 0.8813), (-0.1072, -0.07092, 0.8789), (-0.1074, -0.05033, 0.8995), (-0.1446, -0.05252, 0.903), (-0.1074, 0.05033, 0.8995), (-0.1072, 0.07092, 0.8789), (-0.1449, 0.07418, 0.8813), (-0.1446, 0.05252, 0.903), (-0.1072, -0.07092, 0.7619), (-0.1449, -0.07418, 0.7595), (-0.1446, -0.05252, 0.7377), (-0.1074, -0.05033, 0.7412)], [], [(0, 1, 2, 3), (4, 5, 6, 7), (8, 9, 10, 11), (12, 13, 14, 15), (9, 2, 1, 10), (3, 15, 14, 0), (11, 7, 6, 8), (4, 13, 12, 5)])
_uv = me_cube_005.uv_layers.new(name='UVMap')
_uv.uv.foreach_set('vector', [0.1605, 0.9921, 0.161, 0.9916, 0.1609, 0.9918, 0.1607, 0.9921, 0.1622, 0.9938, 0.1623, 0.9936, 0.1625, 0.9934, 0.1626, 0.9933, 0.1624, 0.9921, 0.1622, 0.9918, 0.1621, 0.9916, 0.1625, 0.9921, 0.1609, 0.9936, 0.161, 0.9938, 0.1605, 0.9933, 0.1607, 0.9934, 0.1622, 0.9918, 0.1609, 0.9918, 0.161, 0.9916, 0.1621, 0.9916, 0.1607, 0.9921, 0.1607, 0.9934, 0.1605, 0.9933, 0.1605, 0.9921, 0.1625, 0.9921, 0.1626, 0.9933, 0.1625, 0.9934, 0.1624, 0.9921, 0.1622, 0.9938, 0.161, 0.9938, 0.1609, 0.9936, 0.1623, 0.9936])
me_cube_005.materials.append(mat_colorsgame)
me_cube_005.update()
me_circle_009 = bpy.data.meshes.new('Circle.009')
me_circle_009.from_pydata([(0.0, 0.2811, 0.5977), (-0.2435, 0.1406, 0.5977), (-0.2435, -0.1406, 0.5977), (0.0, -0.2811, 0.5977), (0.2435, -0.1406, 0.5977), (0.2435, 0.1406, 0.5977), (0.0, 0.2811, 8.165), (-0.2435, 0.1406, 8.165), (-0.2435, -0.1406, 8.165), (0.0, -0.2811, 8.165), (0.2435, -0.1406, 8.165), (0.2435, 0.1406, 8.165), (0.0, 0.3721, 0.4441), (-0.3223, 0.1861, 0.4441), (-0.3223, -0.1861, 0.4441), (0.0, -0.3721, 0.4441), (0.3223, -0.1861, 0.4441), (0.3223, 0.1861, 0.4441), (9.667e-09, 0.3721, 0.1727), (-0.3223, 0.1861, 0.1727), (-0.3223, -0.1861, 0.1727), (9.667e-09, -0.3721, 0.1727), (0.3223, -0.1861, 0.1727), (0.3223, 0.1861, 0.1727), (3.617e-09, 0.1694, 0.006393), (-0.1467, 0.08471, 0.006393), (-0.1467, -0.08471, 0.006393), (3.617e-09, -0.1694, 0.006393), (0.1467, -0.08471, 0.006393), (0.1467, 0.08471, 0.006393), (0.0, 0.2811, 1.727), (-0.2435, 0.1406, 1.727), (0.2435, 0.1406, 1.727), (0.0, -0.2811, 1.727), (0.2435, -0.1406, 1.727), (-0.2435, -0.1406, 1.727), (0.0, 0.3971, 8.241), (-0.3439, 0.1985, 8.241), (-0.3439, -0.1985, 8.241), (0.0, -0.3971, 8.241), (0.3439, -0.1985, 8.241), (0.3439, 0.1985, 8.241), (1.079e-07, 0.3971, 8.427), (-0.3439, 0.1985, 8.427), (-0.3439, -0.1985, 8.427), (1.079e-07, -0.3971, 8.427), (0.3439, -0.1985, 8.427), (0.3439, 0.1985, 8.427), (1.192e-07, 2.484e-09, 9.506)], [], [(31, 30, 6, 7), (30, 32, 11, 6), (34, 33, 9, 10), (35, 31, 7, 8), (32, 34, 10, 11), (33, 35, 8, 9), (4, 5, 17, 16), (8, 7, 37, 38), (16, 17, 23, 22), (2, 3, 15, 14), (0, 1, 13, 12), (5, 0, 12, 17), (3, 4, 16, 15), (1, 2, 14, 13), (23, 18, 24, 29), (14, 15, 21, 20), (12, 13, 19, 18), (17, 12, 18, 23), (15, 16, 22, 21), (13, 14, 20, 19), (25, 26, 27, 28, 29, 24), (21, 22, 28, 27), (19, 20, 26, 25), (22, 23, 29, 28), (20, 21, 27, 26), (18, 19, 25, 24), (3, 2, 35, 33), (5, 4, 34, 32), (2, 1, 31, 35), (4, 3, 33, 34), (0, 5, 32, 30), (1, 0, 30, 31), (36, 41, 47, 42), (11, 10, 40, 41), (9, 8, 38, 39), (7, 6, 36, 37), (6, 11, 41, 36), (10, 9, 39, 40), (47, 46, 48), (40, 39, 45, 46), (38, 37, 43, 44), (41, 40, 46, 47), (39, 38, 44, 45), (37, 36, 42, 43), (45, 44, 48), (43, 42, 48), (42, 47, 48), (46, 45, 48), (44, 43, 48)])
_uv = me_circle_009.uv_layers.new(name='UVMap')
_uv.uv.foreach_set('vector', [0.1427, 0.9465, 0.1427, 0.9465, 0.1427, 0.9465, 0.1427, 0.9465, 0.1427, 0.9465, 0.1427, 0.9465, 0.1427, 0.9465, 0.1427, 0.9465, 0.1427, 0.9465, 0.1427, 0.9465, 0.1427, 0.9465, 0.1427, 0.9465, 0.1427, 0.9465, 0.1427, 0.9465, 0.1427, 0.9465, 0.1427, 0.9465, 0.1427, 0.9465, 0.1427, 0.9465, 0.1427, 0.9465, 0.1427, 0.9465, 0.1427, 0.9465, 0.1427, 0.9465, 0.1427, 0.9465, 0.1427, 0.9465, 0.1427, 0.9465, 0.1427, 0.9465, 0.1427, 0.9465, 0.1427, 0.9465, 0.1427, 0.9465, 0.1427, 0.9465, 0.1427, 0.9465, 0.1427, 0.9465, 0.1427, 0.9465, 0.1427, 0.9465, 0.1427, 0.9465, 0.1427, 0.9465, 0.1427, 0.9465, 0.1427, 0.9465, 0.1427, 0.9465, 0.1427, 0.9465, 0.1427, 0.9465, 0.1427, 0.9465, 0.1427, 0.9465, 0.1427, 0.9465, 0.1427, 0.9465, 0.1427, 0.9465, 0.1427, 0.9465, 0.1427, 0.9465, 0.1427, 0.9465, 0.1427, 0.9465, 0.1427, 0.9465, 0.1427, 0.9465, 0.1427, 0.9465, 0.1427, 0.9465, 0.1427, 0.9465, 0.1427, 0.9465, 0.1427, 0.9465, 0.1427, 0.9465, 0.1427, 0.9465, 0.1427, 0.9465, 0.1427, 0.9465, 0.1427, 0.9465, 0.1427, 0.9465, 0.1427, 0.9465, 0.1427, 0.9465, 0.1427, 0.9465, 0.1427, 0.9465, 0.1427, 0.9465, 0.1427, 0.9465, 0.1427, 0.9465, 0.1427, 0.9465, 0.1427, 0.9465, 0.1427, 0.9465, 0.1427, 0.9465, 0.1427, 0.9465, 0.1427, 0.9465, 0.1427, 0.9465, 0.1427, 0.9465, 0.1427, 0.9465, 0.1427, 0.9465, 0.1427, 0.9465, 0.1427, 0.9465, 0.1427, 0.9465, 0.1427, 0.9465, 0.1427, 0.9465, 0.1427, 0.9465, 0.1427, 0.9465, 0.1427, 0.9465, 0.1427, 0.9465, 0.1427, 0.9465, 0.1427, 0.9465, 0.1427, 0.9465, 0.1427, 0.9465, 0.1427, 0.9465, 0.1427, 0.9465, 0.1427, 0.9465, 0.1427, 0.9465, 0.1427, 0.9465, 0.1427, 0.9465, 0.1427, 0.9465, 0.1427, 0.9465, 0.1427, 0.9465, 0.1427, 0.9465, 0.1427, 0.9465, 0.1427, 0.9465, 0.1427, 0.9465, 0.1427, 0.9465, 0.1427, 0.9465, 0.1427, 0.9465, 0.1427, 0.9465, 0.1427, 0.9465, 0.1427, 0.9465, 0.1427, 0.9465, 0.1427, 0.9465, 0.1427, 0.9465, 0.1427, 0.9465, 0.1427, 0.9465, 0.1427, 0.9465, 0.1427, 0.9465, 0.1427, 0.9465, 0.1427, 0.9465, 0.1427, 0.9465, 0.1427, 0.9465, 0.1427, 0.9465, 0.1427, 0.9465, 0.1427, 0.9465, 0.1427, 0.9465, 0.1427, 0.9465, 0.1427, 0.9465, 0.1427, 0.9465, 0.1608, 0.9932, 0.1608, 0.9932, 0.1608, 0.9932, 0.1608, 0.9932, 0.1427, 0.9465, 0.1427, 0.9465, 0.1427, 0.9465, 0.1427, 0.9465, 0.1427, 0.9465, 0.1427, 0.9465, 0.1427, 0.9465, 0.1427, 0.9465, 0.1427, 0.9465, 0.1427, 0.9465, 0.1427, 0.9465, 0.1427, 0.9465, 0.1427, 0.9465, 0.1427, 0.9465, 0.1427, 0.9465, 0.1427, 0.9465, 0.1427, 0.9465, 0.1427, 0.9465, 0.1427, 0.9465, 0.1427, 0.9465, 0.1608, 0.9932, 0.1608, 0.9932, 0.1608, 0.9932, 0.1608, 0.9932, 0.1608, 0.9932, 0.1608, 0.9932, 0.1608, 0.9932, 0.1608, 0.9932, 0.1608, 0.9932, 0.1608, 0.9932, 0.1608, 0.9932, 0.1608, 0.9932, 0.1608, 0.9932, 0.1608, 0.9932, 0.1608, 0.9932, 0.1608, 0.9932, 0.1608, 0.9932, 0.1608, 0.9932, 0.1608, 0.9932, 0.1608, 0.9932, 0.1608, 0.9932, 0.1608, 0.9932, 0.1608, 0.9932, 0.1608, 0.9932, 0.1608, 0.9932, 0.1608, 0.9932, 0.1608, 0.9932, 0.1608, 0.9932, 0.1608, 0.9932, 0.1608, 0.9932, 0.1608, 0.9932, 0.1608, 0.9932, 0.1608, 0.9932, 0.1608, 0.9932, 0.1608, 0.9932, 0.1608, 0.9932, 0.1608, 0.9932, 0.1608, 0.9932])
me_circle_009.materials.append(mat_colorsgame)
me_circle_009.update()
me_cube_006 = bpy.data.meshes.new('Cube.006')
me_cube_006.from_pydata([(-0.1821, -0.0418, 0.7589), (-0.1819, -0.05492, 0.7725), (-0.1931, -0.04758, 0.7658), (-0.1819, -0.05492, 0.8682), (-0.1821, -0.0418, 0.8818), (-0.1931, -0.04758, 0.8749), (-0.1821, 0.0418, 0.7589), (-0.1931, 0.04758, 0.7658), (-0.1819, 0.05492, 0.7725), (-0.1821, 0.0418, 0.8818), (-0.1819, 0.05492, 0.8682), (-0.1931, 0.04758, 0.8749), (0.0, 0.07688, 0.7116), (4.657e-10, 0.09744, 0.7323), (0.0, 0.09744, 0.9085), (2.328e-09, 0.07688, 0.9292), (0.0, -0.09744, 0.7323), (2.328e-09, -0.07688, 0.7116), (0.0, -0.07688, 0.9292), (4.657e-10, -0.09744, 0.9085), (-0.1446, 0.05252, 0.7377), (-0.1449, 0.07418, 0.7595), (-0.1072, 0.07092, 0.7619), (-0.1074, 0.05033, 0.7412), (-0.1449, -0.07418, 0.8813), (-0.1072, -0.07092, 0.8789), (-0.1074, -0.05033, 0.8995), (-0.1446, -0.05252, 0.903), (-0.1074, 0.05033, 0.8995), (-0.1072, 0.07092, 0.8789), (-0.1449, 0.07418, 0.8813), (-0.1446, 0.05252, 0.903), (-0.1072, -0.07092, 0.7619), (-0.1449, -0.07418, 0.7595), (-0.1446, -0.05252, 0.7377), (-0.1074, -0.05033, 0.7412)], [], [(33, 24, 3, 1), (31, 9, 4, 27), (8, 10, 30, 21), (22, 29, 14, 13), (15, 28, 26, 18), (23, 12, 17, 35), (2, 5, 11, 7), (16, 19, 25, 32), (0, 1, 2), (3, 4, 5), (6, 7, 8), (9, 10, 11), (20, 21, 22, 23), (24, 25, 26, 27), (28, 29, 30, 31), (32, 33, 34, 35), (6, 0, 2, 7), (1, 3, 5, 2), (4, 9, 11, 5), (10, 8, 7, 11), (20, 6, 8, 21), (27, 4, 3, 24), (28, 15, 14, 29), (35, 17, 16, 32), (12, 23, 22, 13), (18, 26, 25, 19), (9, 31, 30, 10), (0, 34, 33, 1), (29, 22, 21, 30), (23, 35, 34, 20), (31, 27, 26, 28), (24, 33, 32, 25), (6, 20, 34, 0)])
_uv = me_cube_006.uv_layers.new(name='UVMap')
_uv.uv.foreach_set('vector', [0.1147, 0.9935, 0.116, 0.9935, 0.1158, 0.9938, 0.1149, 0.9938, 0.1163, 0.9918, 0.1165, 0.992, 0.1167, 0.9929, 0.1164, 0.993, 0.1149, 0.9911, 0.1158, 0.9911, 0.1159, 0.9913, 0.1147, 0.9913, 0.1147, 0.9915, 0.1159, 0.9915, 0.1159, 0.9917, 0.1147, 0.9917, 0.116, 0.9918, 0.1161, 0.9918, 0.1162, 0.9931, 0.1161, 0.993, 0.1145, 0.9918, 0.1146, 0.9918, 0.1146, 0.993, 0.1145, 0.9931, 0.115, 0.99, 0.1158, 0.99, 0.1158, 0.9908, 0.115, 0.9908, 0.1148, 0.9932, 0.116, 0.9932, 0.116, 0.9933, 0.1147, 0.9933, 0.114, 0.9929, 0.1141, 0.9931, 0.1139, 0.9929, 0.1158, 0.9938, 0.116, 0.9937, 0.1158, 0.9938, 0.114, 0.992, 0.1139, 0.992, 0.1141, 0.9918, 0.116, 0.9911, 0.1158, 0.9911, 0.1158, 0.991, 0.1143, 0.9918, 0.1147, 0.9913, 0.1147, 0.9915, 0.1145, 0.9918, 0.116, 0.9935, 0.116, 0.9933, 0.1162, 0.9931, 0.1164, 0.993, 0.1161, 0.9918, 0.1159, 0.9915, 0.1159, 0.9913, 0.1163, 0.9918, 0.1147, 0.9933, 0.1147, 0.9935, 0.1143, 0.993, 0.1145, 0.9931, 0.114, 0.992, 0.114, 0.9929, 0.1139, 0.9928, 0.1139, 0.992, 0.115, 0.9899, 0.1157, 0.9899, 0.1158, 0.99, 0.115, 0.99, 0.1159, 0.9901, 0.1159, 0.9908, 0.1158, 0.9908, 0.1158, 0.99, 0.1158, 0.9911, 0.1149, 0.9911, 0.115, 0.9908, 0.1158, 0.9908, 0.1143, 0.9918, 0.114, 0.992, 0.1149, 0.9911, 0.1147, 0.9913, 0.1164, 0.993, 0.1167, 0.9929, 0.1158, 0.9938, 0.116, 0.9935, 0.1161, 0.9918, 0.116, 0.9918, 0.1159, 0.9917, 0.1159, 0.9915, 0.1145, 0.9931, 0.1146, 0.993, 0.1148, 0.9932, 0.1147, 0.9933, 0.1146, 0.9918, 0.1145, 0.9918, 0.1147, 0.9915, 0.1147, 0.9917, 0.1161, 0.993, 0.1162, 0.9931, 0.116, 0.9933, 0.116, 0.9932, 0.1165, 0.992, 0.1163, 0.9918, 0.1159, 0.9913, 0.1158, 0.9911, 0.114, 0.9929, 0.1143, 0.993, 0.1147, 0.9935, 0.1149, 0.9938, 0.1159, 0.9915, 0.1147, 0.9915, 0.1147, 0.9913, 0.1159, 0.9913, 0.1145, 0.9918, 0.1145, 0.9931, 0.1143, 0.993, 0.1143, 0.9918, 0.1163, 0.9918, 0.1164, 0.993, 0.1162, 0.9931, 0.1161, 0.9918, 0.116, 0.9935, 0.1147, 0.9935, 0.1147, 0.9933, 0.116, 0.9933, 0.114, 0.992, 0.1143, 0.9918, 0.1143, 0.993, 0.114, 0.9929])
me_cube_006.materials.append(mat_colorsgame)
me_cube_006.update()
me_circle_010 = bpy.data.meshes.new('Circle.010')
me_circle_010.from_pydata([(0.0, 0.2811, 0.6608), (-0.2435, 0.1406, 0.6608), (-0.2435, -0.1406, 0.6608), (0.0, -0.2811, 0.6608), (0.2435, -0.1406, 0.6608), (0.2435, 0.1406, 0.6608), (0.0, 0.2811, 2.267), (-0.2435, 0.1406, 2.267), (0.2435, 0.1406, 2.267), (0.0, -0.2811, 2.267), (0.2435, -0.1406, 2.267), (-0.2435, -0.1406, 2.267)], [], [(3, 2, 11, 9), (5, 4, 10, 8), (2, 1, 7, 11), (4, 3, 9, 10), (0, 5, 8, 6), (1, 0, 6, 7)])
_uv = me_circle_010.uv_layers.new(name='UVMap')
_uv.uv.foreach_set('vector', [0.1465, 0.9326, 0.1465, 0.9326, 0.1465, 0.9326, 0.1465, 0.9326, 0.1465, 0.9326, 0.1465, 0.9326, 0.1465, 0.9326, 0.1465, 0.9326, 0.1465, 0.9326, 0.1465, 0.9326, 0.1465, 0.9326, 0.1465, 0.9326, 0.1465, 0.9326, 0.1465, 0.9326, 0.1465, 0.9326, 0.1465, 0.9326, 0.1465, 0.9326, 0.1465, 0.9326, 0.1465, 0.9326, 0.1465, 0.9326, 0.1465, 0.9326, 0.1465, 0.9326, 0.1465, 0.9326, 0.1465, 0.9326])
me_circle_010.materials.append(mat_colorsgame)
me_circle_010.update()
me_cube_007 = bpy.data.meshes.new('Cube.007')
me_cube_007.from_pydata([(-0.1446, 0.05252, 0.7377), (-0.1449, 0.07418, 0.7595), (-0.1072, 0.07092, 0.7619), (-0.1074, 0.05033, 0.7412), (-0.1449, -0.07418, 0.8813), (-0.1072, -0.07092, 0.8789), (-0.1074, -0.05033, 0.8995), (-0.1446, -0.05252, 0.903), (-0.1074, 0.05033, 0.8995), (-0.1072, 0.07092, 0.8789), (-0.1449, 0.07418, 0.8813), (-0.1446, 0.05252, 0.903), (-0.1072, -0.07092, 0.7619), (-0.1449, -0.07418, 0.7595), (-0.1446, -0.05252, 0.7377), (-0.1074, -0.05033, 0.7412)], [], [(0, 1, 2, 3), (4, 5, 6, 7), (8, 9, 10, 11), (12, 13, 14, 15), (9, 2, 1, 10), (3, 15, 14, 0), (11, 7, 6, 8), (4, 13, 12, 5)])
_uv = me_cube_007.uv_layers.new(name='UVMap')
_uv.uv.foreach_set('vector', [0.1605, 0.9921, 0.161, 0.9916, 0.1609, 0.9918, 0.1607, 0.9921, 0.1622, 0.9938, 0.1623, 0.9936, 0.1625, 0.9934, 0.1626, 0.9933, 0.1624, 0.9921, 0.1622, 0.9918, 0.1621, 0.9916, 0.1625, 0.9921, 0.1609, 0.9936, 0.161, 0.9938, 0.1605, 0.9933, 0.1607, 0.9934, 0.1622, 0.9918, 0.1609, 0.9918, 0.161, 0.9916, 0.1621, 0.9916, 0.1607, 0.9921, 0.1607, 0.9934, 0.1605, 0.9933, 0.1605, 0.9921, 0.1625, 0.9921, 0.1626, 0.9933, 0.1625, 0.9934, 0.1624, 0.9921, 0.1622, 0.9938, 0.161, 0.9938, 0.1609, 0.9936, 0.1623, 0.9936])
me_cube_007.materials.append(mat_colorsgame)
me_cube_007.update()
me_circle_011 = bpy.data.meshes.new('Circle.011')
me_circle_011.from_pydata([(0.0, 0.2811, 0.5977), (-0.2435, 0.1406, 0.5977), (-0.2435, -0.1406, 0.5977), (0.0, -0.2811, 0.5977), (0.2435, -0.1406, 0.5977), (0.2435, 0.1406, 0.5977), (0.0, 0.2811, 8.165), (-0.2435, 0.1406, 8.165), (-0.2435, -0.1406, 8.165), (0.0, -0.2811, 8.165), (0.2435, -0.1406, 8.165), (0.2435, 0.1406, 8.165), (0.0, 0.3721, 0.4441), (-0.3223, 0.1861, 0.4441), (-0.3223, -0.1861, 0.4441), (0.0, -0.3721, 0.4441), (0.3223, -0.1861, 0.4441), (0.3223, 0.1861, 0.4441), (9.667e-09, 0.3721, 0.1727), (-0.3223, 0.1861, 0.1727), (-0.3223, -0.1861, 0.1727), (9.667e-09, -0.3721, 0.1727), (0.3223, -0.1861, 0.1727), (0.3223, 0.1861, 0.1727), (3.617e-09, 0.1694, 0.006393), (-0.1467, 0.08471, 0.006393), (-0.1467, -0.08471, 0.006393), (3.617e-09, -0.1694, 0.006393), (0.1467, -0.08471, 0.006393), (0.1467, 0.08471, 0.006393), (0.0, 0.2811, 1.727), (-0.2435, 0.1406, 1.727), (0.2435, 0.1406, 1.727), (0.0, -0.2811, 1.727), (0.2435, -0.1406, 1.727), (-0.2435, -0.1406, 1.727), (0.0, 0.3971, 8.241), (-0.3439, 0.1985, 8.241), (-0.3439, -0.1985, 8.241), (0.0, -0.3971, 8.241), (0.3439, -0.1985, 8.241), (0.3439, 0.1985, 8.241), (1.079e-07, 0.3971, 8.427), (-0.3439, 0.1985, 8.427), (-0.3439, -0.1985, 8.427), (1.079e-07, -0.3971, 8.427), (0.3439, -0.1985, 8.427), (0.3439, 0.1985, 8.427), (1.192e-07, 2.484e-09, 9.506)], [], [(31, 30, 6, 7), (30, 32, 11, 6), (34, 33, 9, 10), (35, 31, 7, 8), (32, 34, 10, 11), (33, 35, 8, 9), (4, 5, 17, 16), (8, 7, 37, 38), (16, 17, 23, 22), (2, 3, 15, 14), (0, 1, 13, 12), (5, 0, 12, 17), (3, 4, 16, 15), (1, 2, 14, 13), (23, 18, 24, 29), (14, 15, 21, 20), (12, 13, 19, 18), (17, 12, 18, 23), (15, 16, 22, 21), (13, 14, 20, 19), (25, 26, 27, 28, 29, 24), (21, 22, 28, 27), (19, 20, 26, 25), (22, 23, 29, 28), (20, 21, 27, 26), (18, 19, 25, 24), (3, 2, 35, 33), (5, 4, 34, 32), (2, 1, 31, 35), (4, 3, 33, 34), (0, 5, 32, 30), (1, 0, 30, 31), (36, 41, 47, 42), (11, 10, 40, 41), (9, 8, 38, 39), (7, 6, 36, 37), (6, 11, 41, 36), (10, 9, 39, 40), (47, 46, 48), (40, 39, 45, 46), (38, 37, 43, 44), (41, 40, 46, 47), (39, 38, 44, 45), (37, 36, 42, 43), (45, 44, 48), (43, 42, 48), (42, 47, 48), (46, 45, 48), (44, 43, 48)])
_uv = me_circle_011.uv_layers.new(name='UVMap')
_uv.uv.foreach_set('vector', [0.1427, 0.9465, 0.1427, 0.9465, 0.1427, 0.9465, 0.1427, 0.9465, 0.1427, 0.9465, 0.1427, 0.9465, 0.1427, 0.9465, 0.1427, 0.9465, 0.1427, 0.9465, 0.1427, 0.9465, 0.1427, 0.9465, 0.1427, 0.9465, 0.1427, 0.9465, 0.1427, 0.9465, 0.1427, 0.9465, 0.1427, 0.9465, 0.1427, 0.9465, 0.1427, 0.9465, 0.1427, 0.9465, 0.1427, 0.9465, 0.1427, 0.9465, 0.1427, 0.9465, 0.1427, 0.9465, 0.1427, 0.9465, 0.1427, 0.9465, 0.1427, 0.9465, 0.1427, 0.9465, 0.1427, 0.9465, 0.1427, 0.9465, 0.1427, 0.9465, 0.1427, 0.9465, 0.1427, 0.9465, 0.1427, 0.9465, 0.1427, 0.9465, 0.1427, 0.9465, 0.1427, 0.9465, 0.1427, 0.9465, 0.1427, 0.9465, 0.1427, 0.9465, 0.1427, 0.9465, 0.1427, 0.9465, 0.1427, 0.9465, 0.1427, 0.9465, 0.1427, 0.9465, 0.1427, 0.9465, 0.1427, 0.9465, 0.1427, 0.9465, 0.1427, 0.9465, 0.1427, 0.9465, 0.1427, 0.9465, 0.1427, 0.9465, 0.1427, 0.9465, 0.1427, 0.9465, 0.1427, 0.9465, 0.1427, 0.9465, 0.1427, 0.9465, 0.1427, 0.9465, 0.1427, 0.9465, 0.1427, 0.9465, 0.1427, 0.9465, 0.1427, 0.9465, 0.1427, 0.9465, 0.1427, 0.9465, 0.1427, 0.9465, 0.1427, 0.9465, 0.1427, 0.9465, 0.1427, 0.9465, 0.1427, 0.9465, 0.1427, 0.9465, 0.1427, 0.9465, 0.1427, 0.9465, 0.1427, 0.9465, 0.1427, 0.9465, 0.1427, 0.9465, 0.1427, 0.9465, 0.1427, 0.9465, 0.1427, 0.9465, 0.1427, 0.9465, 0.1427, 0.9465, 0.1427, 0.9465, 0.1427, 0.9465, 0.1427, 0.9465, 0.1427, 0.9465, 0.1427, 0.9465, 0.1427, 0.9465, 0.1427, 0.9465, 0.1427, 0.9465, 0.1427, 0.9465, 0.1427, 0.9465, 0.1427, 0.9465, 0.1427, 0.9465, 0.1427, 0.9465, 0.1427, 0.9465, 0.1427, 0.9465, 0.1427, 0.9465, 0.1427, 0.9465, 0.1427, 0.9465, 0.1427, 0.9465, 0.1427, 0.9465, 0.1427, 0.9465, 0.1427, 0.9465, 0.1427, 0.9465, 0.1427, 0.9465, 0.1427, 0.9465, 0.1427, 0.9465, 0.1427, 0.9465, 0.1427, 0.9465, 0.1427, 0.9465, 0.1427, 0.9465, 0.1427, 0.9465, 0.1427, 0.9465, 0.1427, 0.9465, 0.1427, 0.9465, 0.1427, 0.9465, 0.1427, 0.9465, 0.1427, 0.9465, 0.1427, 0.9465, 0.1427, 0.9465, 0.1427, 0.9465, 0.1427, 0.9465, 0.1427, 0.9465, 0.1427, 0.9465, 0.1427, 0.9465, 0.1427, 0.9465, 0.1427, 0.9465, 0.1427, 0.9465, 0.1427, 0.9465, 0.1427, 0.9465, 0.1427, 0.9465, 0.1427, 0.9465, 0.164, 0.9942, 0.164, 0.9942, 0.164, 0.9942, 0.164, 0.9942, 0.1427, 0.9465, 0.1427, 0.9465, 0.1427, 0.9465, 0.1427, 0.9465, 0.1427, 0.9465, 0.1427, 0.9465, 0.1427, 0.9465, 0.1427, 0.9465, 0.1427, 0.9465, 0.1427, 0.9465, 0.1427, 0.9465, 0.1427, 0.9465, 0.1427, 0.9465, 0.1427, 0.9465, 0.1427, 0.9465, 0.1427, 0.9465, 0.1427, 0.9465, 0.1427, 0.9465, 0.1427, 0.9465, 0.1427, 0.9465, 0.164, 0.9942, 0.164, 0.9942, 0.164, 0.9942, 0.164, 0.9942, 0.164, 0.9942, 0.164, 0.9942, 0.164, 0.9942, 0.164, 0.9942, 0.164, 0.9942, 0.164, 0.9942, 0.164, 0.9942, 0.164, 0.9942, 0.164, 0.9942, 0.164, 0.9942, 0.164, 0.9942, 0.164, 0.9942, 0.164, 0.9942, 0.164, 0.9942, 0.164, 0.9942, 0.164, 0.9942, 0.164, 0.9942, 0.164, 0.9942, 0.164, 0.9942, 0.164, 0.9942, 0.164, 0.9942, 0.164, 0.9942, 0.164, 0.9942, 0.164, 0.9942, 0.164, 0.9942, 0.164, 0.9942, 0.164, 0.9942, 0.164, 0.9942, 0.164, 0.9942, 0.164, 0.9942, 0.164, 0.9942, 0.164, 0.9942, 0.164, 0.9942, 0.164, 0.9942])
me_circle_011.materials.append(mat_colorsgame)
me_circle_011.update()
me_cube_008 = bpy.data.meshes.new('Cube.008')
me_cube_008.from_pydata([(-0.1816, -0.04718, 0.751), (-0.1814, -0.06198, 0.7664), (-0.1941, -0.0537, 0.7588), (-0.1814, -0.06198, 0.8744), (-0.1816, -0.04718, 0.8897), (-0.1941, -0.0537, 0.882), (-0.1816, 0.04718, 0.751), (-0.1941, 0.0537, 0.7588), (-0.1814, 0.06198, 0.7664), (-0.1816, 0.04718, 0.8897), (-0.1814, 0.06198, 0.8744), (-0.1941, 0.0537, 0.882), (0.0, 0.07688, 0.7116), (4.657e-10, 0.09744, 0.7323), (0.0, 0.09744, 0.9085), (2.328e-09, 0.07688, 0.9292), (0.0, -0.09744, 0.7323), (2.328e-09, -0.07688, 0.7116), (0.0, -0.07688, 0.9292), (4.657e-10, -0.09744, 0.9085), (-0.1446, 0.05252, 0.7377), (-0.1449, 0.07418, 0.7595), (-0.1072, 0.07092, 0.7619), (-0.1074, 0.05033, 0.7412), (-0.1449, -0.07418, 0.8813), (-0.1072, -0.07092, 0.8789), (-0.1074, -0.05033, 0.8995), (-0.1446, -0.05252, 0.903), (-0.1074, 0.05033, 0.8995), (-0.1072, 0.07092, 0.8789), (-0.1449, 0.07418, 0.8813), (-0.1446, 0.05252, 0.903), (-0.1072, -0.07092, 0.7619), (-0.1449, -0.07418, 0.7595), (-0.1446, -0.05252, 0.7377), (-0.1074, -0.05033, 0.7412), (-0.206, -0.03903, 0.7813), (-0.206, -0.03903, 0.8594), (-0.206, 0.03903, 0.8594), (-0.206, 0.03903, 0.7813), (-0.206, -0.05519, 0.8204), (-0.206, 0.05519, 0.8204), (-0.206, -9.313e-10, 0.8756), (-0.206, -9.313e-10, 0.7652), (-0.2956, -6.772e-10, 0.8204)], [], [(33, 24, 3, 1), (31, 9, 4, 27), (8, 10, 30, 21), (22, 29, 14, 13), (15, 28, 26, 18), (23, 12, 17, 35), (43, 36, 44), (16, 19, 25, 32), (0, 1, 2), (3, 4, 5), (6, 7, 8), (9, 10, 11), (20, 21, 22, 23), (24, 25, 26, 27), (28, 29, 30, 31), (32, 33, 34, 35), (6, 0, 2, 7), (1, 3, 5, 2), (4, 9, 11, 5), (10, 8, 7, 11), (20, 6, 8, 21), (27, 4, 3, 24), (28, 15, 14, 29), (35, 17, 16, 32), (12, 23, 22, 13), (18, 26, 25, 19), (9, 31, 30, 10), (0, 34, 33, 1), (29, 22, 21, 30), (23, 35, 34, 20), (31, 27, 26, 28), (24, 33, 32, 25), (6, 20, 34, 0), (2, 5, 37, 40, 36), (5, 11, 38, 42, 37), (11, 7, 39, 41, 38), (7, 2, 36, 43, 39), (36, 40, 44), (41, 39, 44), (38, 41, 44), (39, 43, 44), (42, 38, 44), (40, 37, 44), (37, 42, 44)])
_uv = me_cube_008.uv_layers.new(name='UVMap')
_uv.uv.foreach_set('vector', [0.1147, 0.9935, 0.116, 0.9935, 0.1158, 0.9938, 0.1149, 0.9938, 0.1163, 0.9918, 0.1165, 0.992, 0.1167, 0.9929, 0.1164, 0.993, 0.1149, 0.9911, 0.1158, 0.9911, 0.1159, 0.9913, 0.1147, 0.9913, 0.1147, 0.9915, 0.1159, 0.9915, 0.1159, 0.9917, 0.1147, 0.9917, 0.116, 0.9918, 0.1161, 0.9918, 0.1162, 0.9931, 0.1161, 0.993, 0.1145, 0.9918, 0.1146, 0.9918, 0.1146, 0.993, 0.1145, 0.9931, 0.1151, 0.9904, 0.1151, 0.9902, 0.1151, 0.9904, 0.1148, 0.9932, 0.116, 0.9932, 0.116, 0.9933, 0.1147, 0.9933, 0.114, 0.9929, 0.1141, 0.9931, 0.1139, 0.9929, 0.1158, 0.9938, 0.116, 0.9937, 0.1158, 0.9938, 0.114, 0.992, 0.1139, 0.992, 0.1141, 0.9918, 0.116, 0.9911, 0.1158, 0.9911, 0.1158, 0.991, 0.1143, 0.9918, 0.1147, 0.9913, 0.1147, 0.9915, 0.1145, 0.9918, 0.116, 0.9935, 0.116, 0.9933, 0.1162, 0.9931, 0.1164, 0.993, 0.1161, 0.9918, 0.1159, 0.9915, 0.1159, 0.9913, 0.1163, 0.9918, 0.1147, 0.9933, 0.1147, 0.9935, 0.1143, 0.993, 0.1145, 0.9931, 0.114, 0.992, 0.114, 0.9929, 0.1139, 0.9928, 0.1139, 0.992, 0.115, 0.9899, 0.1157, 0.9899, 0.1158, 0.99, 0.115, 0.99, 0.1159, 0.9901, 0.1159, 0.9908, 0.1158, 0.9908, 0.1158, 0.99, 0.1158, 0.9911, 0.1149, 0.9911, 0.115, 0.9908, 0.1158, 0.9908, 0.1143, 0.9918, 0.114, 0.992, 0.1149, 0.9911, 0.1147, 0.9913, 0.1164, 0.993, 0.1167, 0.9929, 0.1158, 0.9938, 0.116, 0.9935, 0.1161, 0.9918, 0.116, 0.9918, 0.1159, 0.9917, 0.1159, 0.9915, 0.1145, 0.9931, 0.1146, 0.993, 0.1148, 0.9932, 0.1147, 0.9933, 0.1146, 0.9918, 0.1145, 0.9918, 0.1147, 0.9915, 0.1147, 0.9917, 0.1161, 0.993, 0.1162, 0.9931, 0.116, 0.9933, 0.116, 0.9932, 0.1165, 0.992, 0.1163, 0.9918, 0.1159, 0.9913, 0.1158, 0.9911, 0.114, 0.9929, 0.1143, 0.993, 0.1147, 0.9935, 0.1149, 0.9938, 0.1159, 0.9915, 0.1147, 0.9915, 0.1147, 0.9913, 0.1159, 0.9913, 0.1145, 0.9918, 0.1145, 0.9931, 0.1143, 0.993, 0.1143, 0.9918, 0.1163, 0.9918, 0.1164, 0.993, 0.1162, 0.9931, 0.1161, 0.9918, 0.116, 0.9935, 0.1147, 0.9935, 0.1147, 0.9933, 0.116, 0.9933, 0.114, 0.992, 0.1143, 0.9918, 0.1143, 0.993, 0.114, 0.9929, 0.115, 0.99, 0.1158, 0.99, 0.1156, 0.9902, 0.1154, 0.9902, 0.1151, 0.9902, 0.1158, 0.99, 0.1158, 0.9908, 0.1156, 0.9906, 0.1156, 0.9904, 0.1156, 0.9902, 0.1158, 0.9908, 0.115, 0.9908, 0.1151, 0.9906, 0.1154, 0.9906, 0.1156, 0.9906, 0.115, 0.9908, 0.115, 0.99, 0.1151, 0.9902, 0.1151, 0.9904, 0.1151, 0.9906, 0.1151, 0.9902, 0.1154, 0.9902, 0.1151, 0.9902, 0.1154, 0.9906, 0.1151, 0.9906, 0.1154, 0.9906, 0.1156, 0.9906, 0.1154, 0.9906, 0.1156, 0.9906, 0.1151, 0.9906, 0.1151, 0.9904, 0.1151, 0.9906, 0.1156, 0.9904, 0.1156, 0.9906, 0.1156, 0.9904, 0.1154, 0.9902, 0.1156, 0.9902, 0.1154, 0.9902, 0.1156, 0.9902, 0.1156, 0.9904, 0.1156, 0.9902])
me_cube_008.materials.append(mat_colorsgame)
me_cube_008.update()
me_circle_012 = bpy.data.meshes.new('Circle.012')
me_circle_012.from_pydata([(0.0, 0.2811, 0.6608), (-0.2435, 0.1406, 0.6608), (-0.2435, -0.1406, 0.6608), (0.0, -0.2811, 0.6608), (0.2435, -0.1406, 0.6608), (0.2435, 0.1406, 0.6608), (0.0, 0.2811, 2.267), (-0.2435, 0.1406, 2.267), (0.2435, 0.1406, 2.267), (0.0, -0.2811, 2.267), (0.2435, -0.1406, 2.267), (-0.2435, -0.1406, 2.267)], [], [(3, 2, 11, 9), (5, 4, 10, 8), (2, 1, 7, 11), (4, 3, 9, 10), (0, 5, 8, 6), (1, 0, 6, 7)])
_uv = me_circle_012.uv_layers.new(name='UVMap')
_uv.uv.foreach_set('vector', [0.1465, 0.9326, 0.1465, 0.9326, 0.1465, 0.9326, 0.1465, 0.9326, 0.1465, 0.9326, 0.1465, 0.9326, 0.1465, 0.9326, 0.1465, 0.9326, 0.1465, 0.9326, 0.1465, 0.9326, 0.1465, 0.9326, 0.1465, 0.9326, 0.1465, 0.9326, 0.1465, 0.9326, 0.1465, 0.9326, 0.1465, 0.9326, 0.1465, 0.9326, 0.1465, 0.9326, 0.1465, 0.9326, 0.1465, 0.9326, 0.1465, 0.9326, 0.1465, 0.9326, 0.1465, 0.9326, 0.1465, 0.9326])
me_circle_012.materials.append(mat_colorsgame)
me_circle_012.update()
me_cube_009 = bpy.data.meshes.new('Cube.009')
me_cube_009.from_pydata([(-0.1446, 0.05252, 0.7377), (-0.1449, 0.07418, 0.7595), (-0.1072, 0.07092, 0.7619), (-0.1074, 0.05033, 0.7412), (-0.1449, -0.07418, 0.8813), (-0.1072, -0.07092, 0.8789), (-0.1074, -0.05033, 0.8995), (-0.1446, -0.05252, 0.903), (-0.1074, 0.05033, 0.8995), (-0.1072, 0.07092, 0.8789), (-0.1449, 0.07418, 0.8813), (-0.1446, 0.05252, 0.903), (-0.1072, -0.07092, 0.7619), (-0.1449, -0.07418, 0.7595), (-0.1446, -0.05252, 0.7377), (-0.1074, -0.05033, 0.7412)], [], [(0, 1, 2, 3), (4, 5, 6, 7), (8, 9, 10, 11), (12, 13, 14, 15), (9, 2, 1, 10), (3, 15, 14, 0), (11, 7, 6, 8), (4, 13, 12, 5)])
_uv = me_cube_009.uv_layers.new(name='UVMap')
_uv.uv.foreach_set('vector', [0.1605, 0.9921, 0.161, 0.9916, 0.1609, 0.9918, 0.1607, 0.9921, 0.1622, 0.9938, 0.1623, 0.9936, 0.1625, 0.9934, 0.1626, 0.9933, 0.1624, 0.9921, 0.1622, 0.9918, 0.1621, 0.9916, 0.1625, 0.9921, 0.1609, 0.9936, 0.161, 0.9938, 0.1605, 0.9933, 0.1607, 0.9934, 0.1622, 0.9918, 0.1609, 0.9918, 0.161, 0.9916, 0.1621, 0.9916, 0.1607, 0.9921, 0.1607, 0.9934, 0.1605, 0.9933, 0.1605, 0.9921, 0.1625, 0.9921, 0.1626, 0.9933, 0.1625, 0.9934, 0.1624, 0.9921, 0.1622, 0.9938, 0.161, 0.9938, 0.1609, 0.9936, 0.1623, 0.9936])
me_cube_009.materials.append(mat_colorsgame)
me_cube_009.update()

# ---- objects
ob_circle = bpy.data.objects.new('Circle', me_circle)
ob_cube = bpy.data.objects.new('Cube', me_cube_001)
ob_circle_001 = bpy.data.objects.new('Circle.001', me_circle_002)
ob_circle_002 = bpy.data.objects.new('Circle.002', me_circle_003)
ob_cube_002 = bpy.data.objects.new('Cube.002', me_cube_003)
ob_circle_005 = bpy.data.objects.new('Circle.005', me_circle_006)
ob_circle_003 = bpy.data.objects.new('Circle.003', me_circle_007)
ob_cube_001 = bpy.data.objects.new('Cube.001', me_cube_004)
ob_circle_004 = bpy.data.objects.new('Circle.004', me_circle_008)
ob_cube_003 = bpy.data.objects.new('Cube.003', me_cube_005)
ob_circle_006 = bpy.data.objects.new('Circle.006', me_circle_009)
ob_cube_004 = bpy.data.objects.new('Cube.004', me_cube_006)
ob_circle_007 = bpy.data.objects.new('Circle.007', me_circle_010)
ob_cube_005 = bpy.data.objects.new('Cube.005', me_cube_007)
ob_circle_008 = bpy.data.objects.new('Circle.008', me_circle_011)
ob_cube_006 = bpy.data.objects.new('Cube.006', me_cube_008)
ob_circle_009 = bpy.data.objects.new('Circle.009', me_circle_012)
ob_cube_007 = bpy.data.objects.new('Cube.007', me_cube_009)

# ---- transforms, parenting, visibility, modifiers, constraints
ob_circle.location = (0.0, 0.0, 0.0)
ob_circle.scale = (0.1111, 0.1111, 0.1111)
ob_cube.location = (0.0, 0.0, 0.0)
_m = ob_cube.modifiers.new('Bevel', 'BEVEL')
_m.width = 0.02
_m.width_pct = 0.02
ob_circle_001.location = (0.0, 0.0, 0.0)
ob_circle_001.scale = (0.1111, 0.1111, 0.1111)
_m = ob_circle_001.modifiers.new('Solidify', 'SOLIDIFY')
_m.thickness = 0.04
ob_circle_002.location = (0.7017, 0.0, 0.0)
ob_circle_002.scale = (0.1111, 0.1111, 0.1111)
ob_cube_002.location = (0.7017, 0.0, 0.0)
_m = ob_cube_002.modifiers.new('Bevel', 'BEVEL')
_m.width = 0.02
_m.width_pct = 0.02
_m = ob_cube_002.modifiers.new('Mirror', 'MIRROR')
ob_circle_005.location = (0.7017, 0.0, 0.0)
ob_circle_005.scale = (0.1111, 0.1111, 0.1111)
_m = ob_circle_005.modifiers.new('Solidify', 'SOLIDIFY')
_m.thickness = 0.04
ob_circle_003.location = (1.352, 0.0, 0.0)
ob_circle_003.scale = (0.1111, 0.1111, 0.1111)
ob_cube_001.location = (1.352, 0.0, 0.0)
_m = ob_cube_001.modifiers.new('Mirror', 'MIRROR')
ob_circle_004.location = (1.352, 0.0, 0.0)
ob_circle_004.scale = (0.1111, 0.1111, 0.1111)
_m = ob_circle_004.modifiers.new('Solidify', 'SOLIDIFY')
_m.thickness = 0.04
ob_cube_003.location = (1.352, 0.0, 0.0)
_m = ob_cube_003.modifiers.new('Mirror', 'MIRROR')
_m = ob_cube_003.modifiers.new('Solidify', 'SOLIDIFY')
_m.thickness = -0.01
ob_circle_006.location = (1.981, 0.0, 0.0)
ob_circle_006.scale = (0.1111, 0.1111, 0.1111)
ob_cube_004.location = (1.981, 0.0, 0.0)
_m = ob_cube_004.modifiers.new('Mirror', 'MIRROR')
ob_circle_007.location = (1.981, 0.0, 0.0)
ob_circle_007.scale = (0.1111, 0.1111, 0.1111)
_m = ob_circle_007.modifiers.new('Solidify', 'SOLIDIFY')
_m.thickness = 0.04
ob_cube_005.location = (1.981, 0.0, 0.0)
_m = ob_cube_005.modifiers.new('Mirror', 'MIRROR')
_m = ob_cube_005.modifiers.new('Solidify', 'SOLIDIFY')
_m.thickness = -0.01
ob_circle_008.location = (2.65, 0.0, 0.0)
ob_circle_008.scale = (0.1111, 0.1111, 0.1111)
ob_cube_006.location = (2.65, 0.0, 0.0)
_m = ob_cube_006.modifiers.new('Mirror', 'MIRROR')
ob_circle_009.location = (2.65, 0.0, 0.0)
ob_circle_009.scale = (0.1111, 0.1111, 0.1111)
_m = ob_circle_009.modifiers.new('Solidify', 'SOLIDIFY')
_m.thickness = 0.04
ob_cube_007.location = (2.65, 0.0, 0.0)
_m = ob_cube_007.modifiers.new('Mirror', 'MIRROR')
_m = ob_cube_007.modifiers.new('Solidify', 'SOLIDIFY')
_m.thickness = -0.01

# ---- collection membership
col_collection.objects.link(ob_circle)
col_collection.objects.link(ob_cube)
col_collection.objects.link(ob_circle_001)
col_collection.objects.link(ob_circle_002)
col_collection.objects.link(ob_cube_002)
col_collection.objects.link(ob_circle_005)
col_collection.objects.link(ob_circle_003)
col_collection.objects.link(ob_cube_001)
col_collection.objects.link(ob_circle_004)
col_collection.objects.link(ob_cube_003)
col_collection.objects.link(ob_circle_006)
col_collection.objects.link(ob_cube_004)
col_collection.objects.link(ob_circle_007)
col_collection.objects.link(ob_cube_005)
col_collection.objects.link(ob_circle_008)
col_collection.objects.link(ob_cube_006)
col_collection.objects.link(ob_circle_009)
col_collection.objects.link(ob_cube_007)

# ---- scene / render settings (as saved in the file)
scene.frame_start = 1; scene.frame_end = 250; scene.frame_set(1)
scene.render.engine = 'BLENDER_EEVEE_NEXT'
scene.cycles.sampling_pattern = 'TABULATED_SOBOL'
scene.view_settings.view_transform = 'Filmic'
bpy.context.view_layer.update()

# ---- added for rendering (the .blend has no active camera and no usable light): camera, sun
cam_auto = bpy.data.cameras.new('AutoCamera')
cam_auto.lens = 50.0
cam_auto.sensor_width = 36.0
cam_auto.clip_end = 1000.0
ob_auto_camera = bpy.data.objects.new('AutoCamera', cam_auto)
scene.collection.objects.link(ob_auto_camera)
ob_auto_camera.location = (4.44643, -3.68727, 2.98648)
ob_auto_camera.rotation_euler = (1.09748, -7.21219e-08, 0.694738)
scene.camera = ob_auto_camera
light_auto_sun = bpy.data.lights.new('AutoSun', 'SUN')
light_auto_sun.energy = 3.0
light_auto_sun.angle = 0.0523599
ob_auto_sun = bpy.data.objects.new('AutoSun', light_auto_sun)
scene.collection.objects.link(ob_auto_sun)
ob_auto_sun.rotation_euler = (0.872665, 0.174533, 0.523599)
bpy.context.view_layer.update()
